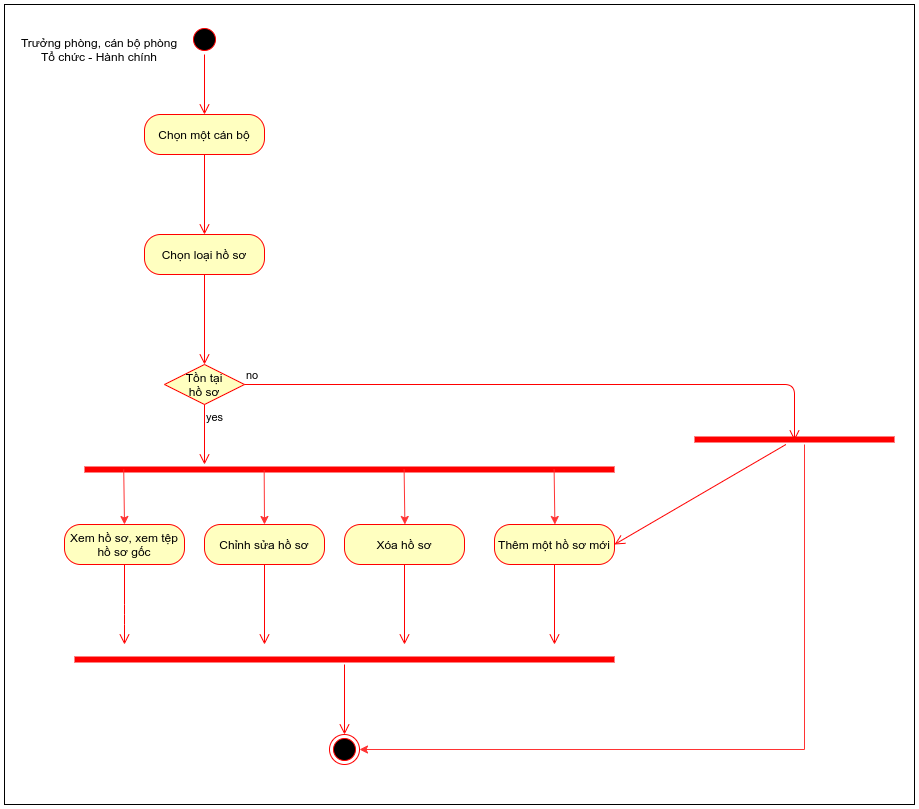

The diagram above was exported from draw.io. Its source (the exported page's mxGraphModel, read from the mxfile embedded in the PNG):
<mxGraphModel dx="1632" dy="890" grid="1" gridSize="10" guides="1" tooltips="1" connect="1" arrows="1" fold="1" page="1" pageScale="1" pageWidth="1169" pageHeight="827" math="0" shadow="0">
  <root>
    <mxCell id="0" />
    <mxCell id="1" parent="0" />
    <mxCell id="CPIGeNilfxTKyXn6jT-i-1" value="" style="ellipse;html=1;shape=startState;fillColor=#000000;strokeColor=#ff0000;" parent="1" vertex="1">
      <mxGeometry x="485" y="110" width="30" height="30" as="geometry" />
    </mxCell>
    <mxCell id="CPIGeNilfxTKyXn6jT-i-2" value="" style="edgeStyle=orthogonalEdgeStyle;html=1;verticalAlign=bottom;endArrow=open;endSize=8;strokeColor=#ff0000;" parent="1" source="CPIGeNilfxTKyXn6jT-i-1" edge="1">
      <mxGeometry relative="1" as="geometry">
        <mxPoint x="500" y="200" as="targetPoint" />
      </mxGeometry>
    </mxCell>
    <mxCell id="CPIGeNilfxTKyXn6jT-i-3" value="Trưởng phòng, cán bộ phòng Tổ chức - Hành chính" style="text;html=1;strokeColor=none;fillColor=none;align=center;verticalAlign=middle;whiteSpace=wrap;rounded=0;" parent="1" vertex="1">
      <mxGeometry x="310" y="120" width="170" height="30" as="geometry" />
    </mxCell>
    <mxCell id="CPIGeNilfxTKyXn6jT-i-4" value="Chọn một cán bộ" style="rounded=1;whiteSpace=wrap;html=1;arcSize=40;fontColor=#000000;fillColor=#ffffc0;strokeColor=#ff0000;" parent="1" vertex="1">
      <mxGeometry x="440" y="200" width="120" height="40" as="geometry" />
    </mxCell>
    <mxCell id="CPIGeNilfxTKyXn6jT-i-5" value="" style="edgeStyle=orthogonalEdgeStyle;html=1;verticalAlign=bottom;endArrow=open;endSize=8;strokeColor=#ff0000;" parent="1" source="CPIGeNilfxTKyXn6jT-i-4" edge="1">
      <mxGeometry relative="1" as="geometry">
        <mxPoint x="500" y="320" as="targetPoint" />
      </mxGeometry>
    </mxCell>
    <mxCell id="CPIGeNilfxTKyXn6jT-i-6" value="Chọn loại hồ sơ" style="rounded=1;whiteSpace=wrap;html=1;arcSize=40;fontColor=#000000;fillColor=#ffffc0;strokeColor=#ff0000;" parent="1" vertex="1">
      <mxGeometry x="440" y="320" width="120" height="40" as="geometry" />
    </mxCell>
    <mxCell id="CPIGeNilfxTKyXn6jT-i-7" value="" style="edgeStyle=orthogonalEdgeStyle;html=1;verticalAlign=bottom;endArrow=open;endSize=8;strokeColor=#ff0000;" parent="1" source="CPIGeNilfxTKyXn6jT-i-6" edge="1">
      <mxGeometry relative="1" as="geometry">
        <mxPoint x="500" y="450" as="targetPoint" />
      </mxGeometry>
    </mxCell>
    <mxCell id="CPIGeNilfxTKyXn6jT-i-9" value="Tồn tại&lt;br&gt;hồ sơ" style="rhombus;whiteSpace=wrap;html=1;fillColor=#ffffc0;strokeColor=#ff0000;" parent="1" vertex="1">
      <mxGeometry x="460" y="450" width="80" height="40" as="geometry" />
    </mxCell>
    <mxCell id="CPIGeNilfxTKyXn6jT-i-10" value="no" style="edgeStyle=orthogonalEdgeStyle;html=1;align=left;verticalAlign=bottom;endArrow=open;endSize=8;strokeColor=#ff0000;entryX=0.5;entryY=0.6;entryDx=0;entryDy=0;entryPerimeter=0;" parent="1" source="CPIGeNilfxTKyXn6jT-i-9" target="tAYH_rB-Laj4k_moJ2iP-1" edge="1">
      <mxGeometry x="-1" relative="1" as="geometry">
        <mxPoint x="640" y="470" as="targetPoint" />
        <Array as="points">
          <mxPoint x="1090" y="470" />
        </Array>
      </mxGeometry>
    </mxCell>
    <mxCell id="CPIGeNilfxTKyXn6jT-i-11" value="yes" style="edgeStyle=orthogonalEdgeStyle;html=1;align=left;verticalAlign=top;endArrow=open;endSize=8;strokeColor=#ff0000;" parent="1" source="CPIGeNilfxTKyXn6jT-i-9" edge="1">
      <mxGeometry x="-1" relative="1" as="geometry">
        <mxPoint x="500" y="550" as="targetPoint" />
      </mxGeometry>
    </mxCell>
    <mxCell id="CPIGeNilfxTKyXn6jT-i-12" value="" style="shape=line;html=1;strokeWidth=6;strokeColor=#ff0000;" parent="1" vertex="1">
      <mxGeometry x="380" y="550" width="530" height="10" as="geometry" />
    </mxCell>
    <mxCell id="CPIGeNilfxTKyXn6jT-i-17" value="Xem hồ sơ, xem tệp hồ sơ gốc" style="rounded=1;whiteSpace=wrap;html=1;arcSize=40;fontColor=#000000;fillColor=#ffffc0;strokeColor=#ff0000;" parent="1" vertex="1">
      <mxGeometry x="360" y="610" width="120" height="40" as="geometry" />
    </mxCell>
    <mxCell id="CPIGeNilfxTKyXn6jT-i-18" value="" style="edgeStyle=orthogonalEdgeStyle;html=1;verticalAlign=bottom;endArrow=open;endSize=8;strokeColor=#ff0000;" parent="1" source="CPIGeNilfxTKyXn6jT-i-17" edge="1">
      <mxGeometry relative="1" as="geometry">
        <mxPoint x="420" y="730" as="targetPoint" />
        <Array as="points">
          <mxPoint x="420" y="700" />
        </Array>
      </mxGeometry>
    </mxCell>
    <mxCell id="CPIGeNilfxTKyXn6jT-i-20" value="Chỉnh sửa hồ sơ" style="rounded=1;whiteSpace=wrap;html=1;arcSize=40;fontColor=#000000;fillColor=#ffffc0;strokeColor=#ff0000;" parent="1" vertex="1">
      <mxGeometry x="500" y="610" width="120" height="40" as="geometry" />
    </mxCell>
    <mxCell id="CPIGeNilfxTKyXn6jT-i-21" value="" style="edgeStyle=orthogonalEdgeStyle;html=1;verticalAlign=bottom;endArrow=open;endSize=8;strokeColor=#ff0000;" parent="1" source="CPIGeNilfxTKyXn6jT-i-20" edge="1">
      <mxGeometry relative="1" as="geometry">
        <mxPoint x="560" y="730" as="targetPoint" />
      </mxGeometry>
    </mxCell>
    <mxCell id="CPIGeNilfxTKyXn6jT-i-22" value="Xóa hồ sơ" style="rounded=1;whiteSpace=wrap;html=1;arcSize=40;fontColor=#000000;fillColor=#ffffc0;strokeColor=#ff0000;" parent="1" vertex="1">
      <mxGeometry x="640" y="610" width="120" height="40" as="geometry" />
    </mxCell>
    <mxCell id="CPIGeNilfxTKyXn6jT-i-23" value="" style="edgeStyle=orthogonalEdgeStyle;html=1;verticalAlign=bottom;endArrow=open;endSize=8;strokeColor=#ff0000;" parent="1" source="CPIGeNilfxTKyXn6jT-i-22" edge="1">
      <mxGeometry relative="1" as="geometry">
        <mxPoint x="700" y="730" as="targetPoint" />
      </mxGeometry>
    </mxCell>
    <mxCell id="CPIGeNilfxTKyXn6jT-i-24" value="Thêm một hồ sơ mới" style="rounded=1;whiteSpace=wrap;html=1;arcSize=40;fontColor=#000000;fillColor=#ffffc0;strokeColor=#ff0000;" parent="1" vertex="1">
      <mxGeometry x="790" y="610" width="120" height="40" as="geometry" />
    </mxCell>
    <mxCell id="CPIGeNilfxTKyXn6jT-i-25" value="" style="edgeStyle=orthogonalEdgeStyle;html=1;verticalAlign=bottom;endArrow=open;endSize=8;strokeColor=#ff0000;" parent="1" source="CPIGeNilfxTKyXn6jT-i-24" edge="1">
      <mxGeometry relative="1" as="geometry">
        <mxPoint x="850" y="730" as="targetPoint" />
      </mxGeometry>
    </mxCell>
    <mxCell id="CPIGeNilfxTKyXn6jT-i-27" value="" style="endArrow=classic;html=1;strokeColor=#FF3333;entryX=0.5;entryY=0;entryDx=0;entryDy=0;exitX=0.074;exitY=0.5;exitDx=0;exitDy=0;exitPerimeter=0;" parent="1" source="CPIGeNilfxTKyXn6jT-i-12" target="CPIGeNilfxTKyXn6jT-i-17" edge="1">
      <mxGeometry width="50" height="50" relative="1" as="geometry">
        <mxPoint x="300" y="490" as="sourcePoint" />
        <mxPoint x="350" y="440" as="targetPoint" />
      </mxGeometry>
    </mxCell>
    <mxCell id="CPIGeNilfxTKyXn6jT-i-28" value="" style="endArrow=classic;html=1;strokeColor=#FF3333;entryX=0.5;entryY=0;entryDx=0;entryDy=0;exitX=0.339;exitY=0.595;exitDx=0;exitDy=0;exitPerimeter=0;" parent="1" source="CPIGeNilfxTKyXn6jT-i-12" target="CPIGeNilfxTKyXn6jT-i-20" edge="1">
      <mxGeometry width="50" height="50" relative="1" as="geometry">
        <mxPoint x="429.22" y="565" as="sourcePoint" />
        <mxPoint x="430" y="620" as="targetPoint" />
      </mxGeometry>
    </mxCell>
    <mxCell id="CPIGeNilfxTKyXn6jT-i-29" value="" style="endArrow=classic;html=1;strokeColor=#FF3333;entryX=0.5;entryY=0;entryDx=0;entryDy=0;exitX=0.074;exitY=0.5;exitDx=0;exitDy=0;exitPerimeter=0;" parent="1" edge="1">
      <mxGeometry width="50" height="50" relative="1" as="geometry">
        <mxPoint x="699.61" y="555" as="sourcePoint" />
        <mxPoint x="700.39" y="610" as="targetPoint" />
      </mxGeometry>
    </mxCell>
    <mxCell id="CPIGeNilfxTKyXn6jT-i-30" value="" style="endArrow=classic;html=1;strokeColor=#FF3333;entryX=0.5;entryY=0;entryDx=0;entryDy=0;exitX=0.074;exitY=0.5;exitDx=0;exitDy=0;exitPerimeter=0;" parent="1" edge="1">
      <mxGeometry width="50" height="50" relative="1" as="geometry">
        <mxPoint x="849.6100000000001" y="555" as="sourcePoint" />
        <mxPoint x="850.3899999999999" y="610" as="targetPoint" />
      </mxGeometry>
    </mxCell>
    <mxCell id="CPIGeNilfxTKyXn6jT-i-31" value="" style="shape=line;html=1;strokeWidth=6;strokeColor=#ff0000;" parent="1" vertex="1">
      <mxGeometry x="370" y="740" width="540" height="10" as="geometry" />
    </mxCell>
    <mxCell id="CPIGeNilfxTKyXn6jT-i-32" value="" style="edgeStyle=orthogonalEdgeStyle;html=1;verticalAlign=bottom;endArrow=open;endSize=8;strokeColor=#ff0000;" parent="1" source="CPIGeNilfxTKyXn6jT-i-31" edge="1">
      <mxGeometry relative="1" as="geometry">
        <mxPoint x="640" y="820" as="targetPoint" />
      </mxGeometry>
    </mxCell>
    <mxCell id="CPIGeNilfxTKyXn6jT-i-33" value="" style="ellipse;html=1;shape=endState;fillColor=#000000;strokeColor=#ff0000;" parent="1" vertex="1">
      <mxGeometry x="625" y="820" width="30" height="30" as="geometry" />
    </mxCell>
    <mxCell id="tAYH_rB-Laj4k_moJ2iP-3" style="edgeStyle=orthogonalEdgeStyle;rounded=0;orthogonalLoop=1;jettySize=auto;html=1;entryX=1;entryY=0.5;entryDx=0;entryDy=0;strokeColor=#FF3333;" edge="1" parent="1" source="tAYH_rB-Laj4k_moJ2iP-1" target="CPIGeNilfxTKyXn6jT-i-33">
      <mxGeometry relative="1" as="geometry">
        <Array as="points">
          <mxPoint x="1100" y="835" />
        </Array>
      </mxGeometry>
    </mxCell>
    <mxCell id="tAYH_rB-Laj4k_moJ2iP-1" value="" style="shape=line;html=1;strokeWidth=6;strokeColor=#ff0000;" vertex="1" parent="1">
      <mxGeometry x="990" y="520" width="200" height="10" as="geometry" />
    </mxCell>
    <mxCell id="tAYH_rB-Laj4k_moJ2iP-2" value="" style="html=1;verticalAlign=bottom;endArrow=open;endSize=8;strokeColor=#ff0000;entryX=1;entryY=0.5;entryDx=0;entryDy=0;" edge="1" source="tAYH_rB-Laj4k_moJ2iP-1" parent="1" target="CPIGeNilfxTKyXn6jT-i-24">
      <mxGeometry relative="1" as="geometry">
        <mxPoint x="1090" y="600" as="targetPoint" />
      </mxGeometry>
    </mxCell>
    <mxCell id="tAYH_rB-Laj4k_moJ2iP-4" value="" style="rounded=0;whiteSpace=wrap;html=1;fillColor=none;" vertex="1" parent="1">
      <mxGeometry x="300" y="90" width="910" height="800" as="geometry" />
    </mxCell>
  </root>
</mxGraphModel>